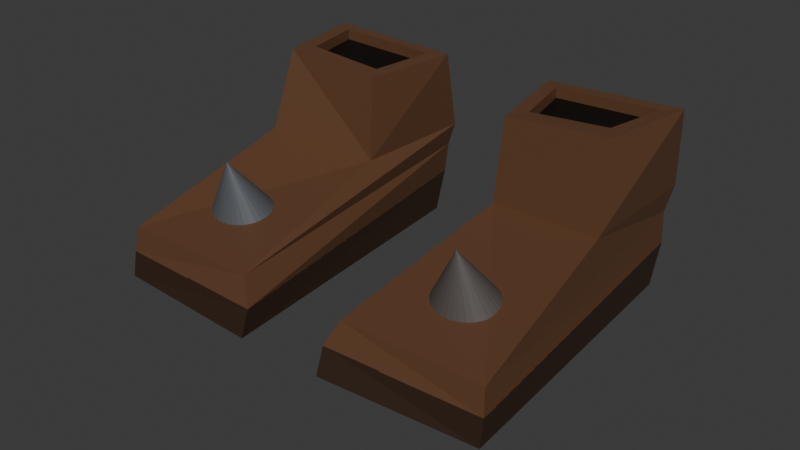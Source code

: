 # Source: PlayerBoots_spiked.blend  (saved by Blender 5.0.118; exported with 4.5.12 LTS)
import bpy
from mathutils import Matrix  # noqa: F401  (used for matrix-valued properties, if any)

bpy.ops.wm.read_factory_settings(use_empty=True)
scene = bpy.context.scene
scene.name = 'Scene'

# ---- collections
col_collection = bpy.data.collections.new('Collection'); scene.collection.children.link(col_collection)

# ---- images (referenced by path relative to the original .blend; pixels are not part of the script)
import os
ASSET_DIR = os.environ.get("B2B_ASSET_DIR", "")  # directory of the original .blend (textures are referenced by path, not embedded)
HERE = os.path.dirname(os.path.abspath(__file__))  # packed textures are extracted next to this script under _unpacked/

def load_image(name, relpath, width, height, colorspace="sRGB"):
    """Load a texture the original file referenced (path relative to the .blend, or extracted next to this script)."""
    p = next((c for c in (os.path.join(HERE, relpath), os.path.join(ASSET_DIR, relpath)) if relpath and os.path.exists(c)), "")
    if p:
        img = bpy.data.images.load(p, check_existing=True)
        img.name = name
    else:  # same state as the original file: an image datablock whose file is absent (Cycles renders it pink)
        img = bpy.data.images.new(name, width, height)
        img.source = "FILE"
        img.filepath = "//" + (relpath or name)
    img.colorspace_settings.name = colorspace
    return img
img_cone_base_color_002 = load_image('Cone Base Color.002', '_unpacked/Cone_Base_Color.0d4c00b7.png', 1024, 1024, 'sRGB')
img_bootstexture_001 = load_image('BootsTexture.001', '_unpacked/BootsTexture.1938438d.png', 1024, 1024, 'sRGB')
img_bootsmaterial_001 = load_image('BootsMaterial.001', '_unpacked/BootsMaterial.2e7bc387.png', 1024, 1024, 'sRGB')
img_cone_base_color_003 = load_image('Cone Base Color.003', '_unpacked/Cone_Base_Color.d2879938.png', 1024, 1024, 'sRGB')

# ---- materials (node trees are filled in below, after node groups)
mat_material_011 = bpy.data.materials.new('Material.011')
mat_material_012 = bpy.data.materials.new('Material.012')
mat_material_013 = bpy.data.materials.new('Material.013')

# ---- material node trees
mat_material_011.use_nodes = True; mat_material_011.node_tree.nodes.clear()
_N = mat_material_011.node_tree.nodes; _L = mat_material_011.node_tree.links
n0 = _N.new('ShaderNodeBsdfPrincipled'); n0.name = 'Principled BSDF'; n0.location = (-200, 100)
n1 = _N.new('ShaderNodeOutputMaterial'); n1.name = 'Material Output'; n1.location = (200, 100)
n2 = _N.new('ShaderNodeTexImage'); n2.name = 'Image Texture'; n2.location = (-490, 80)
n2.image = img_cone_base_color_002
_L.new(n0.outputs[0], n1.inputs[0])
_L.new(n2.outputs[0], n0.inputs[0])
n1.is_active_output = True
mat_material_012.use_nodes = True; mat_material_012.node_tree.nodes.clear()
_N = mat_material_012.node_tree.nodes; _L = mat_material_012.node_tree.links
n0 = _N.new('ShaderNodeBsdfPrincipled'); n0.name = 'Principled BSDF'; n0.location = (-216, 193)
n1 = _N.new('ShaderNodeOutputMaterial'); n1.name = 'Material Output'; n1.location = (184, 193)
n2 = _N.new('ShaderNodeTexImage'); n2.name = 'Image Texture'; n2.location = (-518, 196)
n2.image = img_bootstexture_001
n3 = _N.new('ShaderNodeTexImage'); n3.name = 'Image Texture.001'; n3.location = (0, 0)
n3.image = img_bootsmaterial_001
_L.new(n0.outputs[0], n1.inputs[0])
_L.new(n2.outputs[0], n0.inputs[0])
n1.is_active_output = True
mat_material_013.use_nodes = True; mat_material_013.node_tree.nodes.clear()
_N = mat_material_013.node_tree.nodes; _L = mat_material_013.node_tree.links
n0 = _N.new('ShaderNodeBsdfPrincipled'); n0.name = 'Principled BSDF'; n0.location = (-200, 100)
n1 = _N.new('ShaderNodeOutputMaterial'); n1.name = 'Material Output'; n1.location = (200, 100)
n2 = _N.new('ShaderNodeTexImage'); n2.name = 'Image Texture'; n2.location = (-490, 80)
n2.image = img_cone_base_color_003
_L.new(n0.outputs[0], n1.inputs[0])
_L.new(n2.outputs[0], n0.inputs[0])
n1.is_active_output = True

# ---- world
world_world = bpy.data.worlds.new('World'); scene.world = world_world
world_world.use_nodes = True; world_world.node_tree.nodes.clear()
_N = world_world.node_tree.nodes; _L = world_world.node_tree.links
n0 = _N.new('ShaderNodeOutputWorld'); n0.name = 'World Output'; n0.location = (200, 100)
n1 = _N.new('ShaderNodeBackground'); n1.name = 'Background'; n1.location = (-200, 100)
n1.inputs[0].default_value = (0.05088, 0.05088, 0.05088, 1.0)
_L.new(n1.outputs[0], n0.inputs[0])
n0.is_active_output = True
world_world.color = (0.05088, 0.05088, 0.05088)
world_world.sun_shadow_jitter_overblur = 0.0

# ---- meshes
me_cone_002 = bpy.data.meshes.new('Cone.002')
me_cone_002.from_pydata([(0.0, 1.0, -1.0), (0.1951, 0.9808, -1.0), (0.3827, 0.9239, -1.0), (0.5556, 0.8315, -1.0), (0.7071, 0.7071, -1.0), (0.8315, 0.5556, -1.0), (0.9239, 0.3827, -1.0), (0.9808, 0.1951, -1.0), (1.0, 0.0, -1.0), (0.9808, -0.1951, -1.0), (0.9239, -0.3827, -1.0), (0.8315, -0.5556, -1.0), (0.7071, -0.7071, -1.0), (0.5556, -0.8315, -1.0), (0.3827, -0.9239, -1.0), (0.1951, -0.9808, -1.0), (0.0, -1.0, -1.0), (-0.1951, -0.9808, -1.0), (-0.3827, -0.9239, -1.0), (-0.5556, -0.8315, -1.0), (-0.7071, -0.7071, -1.0), (-0.8315, -0.5556, -1.0), (-0.9239, -0.3827, -1.0), (-0.9808, -0.1951, -1.0), (-1.0, 0.0, -1.0), (-0.9808, 0.1951, -1.0), (-0.9239, 0.3827, -1.0), (-0.8315, 0.5556, -1.0), (-0.7071, 0.7071, -1.0), (-0.5556, 0.8315, -1.0), (-0.3827, 0.9239, -1.0), (-0.1951, 0.9808, -1.0), (0.0, 0.0, 1.0), (-2.876, -1.282, -0.2915), (-6.175, -1.091, 1.017), (-6.49, -1.223, -1.368), (-6.456, 1.51, -1.491), (-3.197, 1.344, -0.6258), (-4.547, -0.813, 1.464), (-4.505, 0.9953, 1.314), (-6.15, 1.273, 0.9266), (-6.224, 1.367, -2.082), (-6.224, -1.067, -2.082), (1.916, -1.538, -0.3342), (1.916, 1.706, -0.3342), (-5.285, 1.336, -3.77), (-5.285, -1.112, -3.77), (2.508, -1.606, -1.572), (2.756, 1.977, -1.511), (2.336, 1.978, -0.9224), (-6.016, 1.258, -2.926), (-6.016, -1.09, -2.926), (2.212, -1.598, -0.9531), (-6.488, -1.463, 0.9602), (-6.451, 1.645, 0.8269), (-3.985, 1.264, 1.435), (-4.036, -1.082, 1.616), (-6.104, -1.091, 0.7373), (-6.078, 1.273, 0.6469), (-4.433, 0.9953, 1.034), (-4.475, -0.813, 1.185), (-2.876, 7.239, -0.2915), (-6.175, 7.048, 1.017), (-6.49, 7.18, -1.368), (-6.456, 4.448, -1.491), (-3.197, 4.613, -0.6258), (-4.547, 6.77, 1.464), (-4.505, 4.962, 1.314), (-6.15, 4.684, 0.9266), (-6.224, 4.59, -2.082), (-6.224, 7.025, -2.082), (1.916, 7.495, -0.3342), (1.916, 4.251, -0.3342), (-5.285, 4.621, -3.77), (-5.285, 7.07, -3.77), (2.508, 7.563, -1.572), (2.756, 3.98, -1.511), (2.336, 3.979, -0.9224), (-6.016, 4.7, -2.926), (-6.016, 7.047, -2.926), (2.212, 7.555, -0.9531), (-6.488, 7.42, 0.9602), (-6.451, 4.312, 0.8269), (-3.985, 4.693, 1.435), (-4.036, 7.039, 1.616), (-6.104, 7.048, 0.7373), (-6.078, 4.684, 0.6469), (-4.433, 4.962, 1.034), (-4.475, 6.77, 1.185), (-1.018e-06, 6.904, -1.0), (0.1951, 6.885, -1.0), (0.3827, 6.828, -1.0), (0.5556, 6.735, -1.0), (0.7071, 6.611, -1.0), (0.8315, 6.459, -1.0), (0.9239, 6.286, -1.0), (0.9808, 6.099, -1.0), (1.0, 5.904, -1.0), (0.9808, 5.709, -1.0), (0.9239, 5.521, -1.0), (0.8315, 5.348, -1.0), (0.7071, 5.197, -1.0), (0.5556, 5.072, -1.0), (0.3827, 4.98, -1.0), (0.1951, 4.923, -1.0), (-1.018e-06, 4.904, -1.0), (-0.1951, 4.923, -1.0), (-0.3827, 4.98, -1.0), (-0.5556, 5.072, -1.0), (-0.7071, 5.197, -1.0), (-0.8315, 5.348, -1.0), (-0.9239, 5.521, -1.0), (-0.9808, 5.709, -1.0), (-1.0, 5.904, -1.0), (-0.9808, 6.099, -1.0), (-0.9239, 6.286, -1.0), (-0.8315, 6.459, -1.0), (-0.7071, 6.611, -1.0), (-0.5556, 6.735, -1.0), (-0.3827, 6.828, -1.0), (-0.1951, 6.885, -1.0), (-8.389e-07, 5.904, 1.0)], [], [(0, 32, 1), (1, 32, 2), (2, 32, 3), (3, 32, 4), (4, 32, 5), (5, 32, 6), (6, 32, 7), (7, 32, 8), (8, 32, 9), (9, 32, 10), (10, 32, 11), (11, 32, 12), (12, 32, 13), (13, 32, 14), (14, 32, 15), (15, 32, 16), (16, 32, 17), (17, 32, 18), (18, 32, 19), (19, 32, 20), (20, 32, 21), (21, 32, 22), (22, 32, 23), (23, 32, 24), (24, 32, 25), (25, 32, 26), (26, 32, 27), (27, 32, 28), (28, 32, 29), (29, 32, 30), (0, 1, 2, 3, 4, 5, 6, 7, 8, 9, 10, 11, 12, 13, 14, 15, 16, 17, 18, 19, 20, 21, 22, 23, 24, 25, 26, 27, 28, 29, 30, 31), (30, 32, 31), (31, 32, 0), (35, 53, 54, 36), (33, 35, 42, 43), (37, 55, 56, 33), (33, 56, 53, 35), (37, 36, 54, 55), (50, 49, 48, 45), (36, 37, 44, 41), (37, 33, 43, 44), (35, 36, 41, 42), (45, 48, 47, 46), (52, 51, 46, 47), (49, 52, 47, 48), (51, 50, 45, 46), (42, 41, 50, 51), (44, 43, 52, 49), (43, 42, 51, 52), (41, 44, 49, 50), (34, 40, 54, 53), (39, 38, 56, 55), (38, 34, 53, 56), (40, 39, 55, 54), (57, 60, 59, 58), (39, 40, 58, 59), (38, 39, 59, 60), (34, 38, 60, 57), (40, 34, 57, 58), (63, 64, 82, 81), (61, 71, 70, 63), (65, 61, 84, 83), (61, 63, 81, 84), (65, 83, 82, 64), (78, 73, 76, 77), (64, 69, 72, 65), (65, 72, 71, 61), (63, 70, 69, 64), (73, 74, 75, 76), (80, 75, 74, 79), (77, 76, 75, 80), (79, 74, 73, 78), (70, 79, 78, 69), (72, 77, 80, 71), (71, 80, 79, 70), (69, 78, 77, 72), (67, 66, 88, 87), (68, 67, 87, 86), (68, 62, 81, 82), (66, 67, 83, 84), (62, 66, 84, 81), (67, 68, 82, 83), (85, 86, 87, 88), (66, 62, 85, 88), (62, 68, 86, 85), (89, 121, 90), (90, 121, 91), (91, 121, 92), (92, 121, 93), (93, 121, 94), (94, 121, 95), (95, 121, 96), (96, 121, 97), (97, 121, 98), (98, 121, 99), (99, 121, 100), (100, 121, 101), (101, 121, 102), (102, 121, 103), (103, 121, 104), (104, 121, 105), (105, 121, 106), (106, 121, 107), (107, 121, 108), (108, 121, 109), (109, 121, 110), (110, 121, 111), (111, 121, 112), (112, 121, 113), (113, 121, 114), (114, 121, 115), (115, 121, 116), (116, 121, 117), (117, 121, 118), (118, 121, 119), (89, 90, 91, 92, 93, 94, 95, 96, 97, 98, 99, 100, 101, 102, 103, 104, 105, 106, 107, 108, 109, 110, 111, 112, 113, 114, 115, 116, 117, 118, 119, 120), (119, 121, 120), (120, 121, 89)])
me_cone_002.polygons.foreach_set('material_index', [0, 0, 0, 0, 0, 0, 0, 0, 0, 0, 0, 0, 0, 0, 0, 0, 0, 0, 0, 0, 0, 0, 0, 0, 0, 0, 0, 0, 0, 0, 0, 0, 0, 1, 1, 1, 1, 1, 1, 1, 1, 1, 1, 1, 1, 1, 1, 1, 1, 1, 1, 1, 1, 1, 1, 1, 1, 1, 1, 1, 1, 1, 1, 1, 1, 1, 1, 1, 1, 1, 1, 1, 1, 1, 1, 1, 1, 1, 1, 1, 1, 1, 1, 1, 1, 2, 2, 2, 2, 2, 2, 2, 2, 2, 2, 2, 2, 2, 2, 2, 2, 2, 2, 2, 2, 2, 2, 2, 2, 2, 2, 2, 2, 2, 2, 2, 2, 2])
_uv = me_cone_002.uv_layers.new(name='UVMap')
_uv.uv.foreach_set('vector', [0.25, 0.49, 0.25, 0.25, 0.2968, 0.4854, 0.2968, 0.4854, 0.25, 0.25, 0.3418, 0.4717, 0.3418, 0.4717, 0.25, 0.25, 0.3833, 0.4496, 0.3833, 0.4496, 0.25, 0.25, 0.4197, 0.4197, 0.4197, 0.4197, 0.25, 0.25, 0.4496, 0.3833, 0.4496, 0.3833, 0.25, 0.25, 0.4717, 0.3418, 0.4717, 0.3418, 0.25, 0.25, 0.4854, 0.2968, 0.4854, 0.2968, 0.25, 0.25, 0.49, 0.25, 0.49, 0.25, 0.25, 0.25, 0.4854, 0.2032, 0.4854, 0.2032, 0.25, 0.25, 0.4717, 0.1582, 0.4717, 0.1582, 0.25, 0.25, 0.4496, 0.1167, 0.4496, 0.1167, 0.25, 0.25, 0.4197, 0.08029, 0.4197, 0.08029, 0.25, 0.25, 0.3833, 0.05045, 0.3833, 0.05045, 0.25, 0.25, 0.3418, 0.02827, 0.3418, 0.02827, 0.25, 0.25, 0.2968, 0.01461, 0.2968, 0.01461, 0.25, 0.25, 0.25, 0.01, 0.25, 0.01, 0.25, 0.25, 0.2032, 0.01461, 0.2032, 0.01461, 0.25, 0.25, 0.1582, 0.02827, 0.1582, 0.02827, 0.25, 0.25, 0.1167, 0.05045, 0.1167, 0.05045, 0.25, 0.25, 0.08029, 0.08029, 0.08029, 0.08029, 0.25, 0.25, 0.05045, 0.1167, 0.05045, 0.1167, 0.25, 0.25, 0.02827, 0.1582, 0.02827, 0.1582, 0.25, 0.25, 0.01461, 0.2032, 0.01461, 0.2032, 0.25, 0.25, 0.01, 0.25, 0.01, 0.25, 0.25, 0.25, 0.01461, 0.2968, 0.01461, 0.2968, 0.25, 0.25, 0.02827, 0.3418, 0.02827, 0.3418, 0.25, 0.25, 0.05045, 0.3833, 0.05045, 0.3833, 0.25, 0.25, 0.08029, 0.4197, 0.08029, 0.4197, 0.25, 0.25, 0.1167, 0.4496, 0.1167, 0.4496, 0.25, 0.25, 0.1582, 0.4717, 0.75, 0.49, 0.7968, 0.4854, 0.8418, 0.4717, 0.8833, 0.4496, 0.9197, 0.4197, 0.9496, 0.3833, 0.9717, 0.3418, 0.9854, 0.2968, 0.99, 0.25, 0.9854, 0.2032, 0.9717, 0.1582, 0.9496, 0.1167, 0.9197, 0.08029, 0.8833, 0.05045, 0.8418, 0.02827, 0.7968, 0.01461, 0.75, 0.01, 0.7032, 0.01461, 0.6582, 0.02827, 0.6167, 0.05045, 0.5803, 0.08029, 0.5504, 0.1167, 0.5283, 0.1582, 0.5146, 0.2032, 0.51, 0.25, 0.5146, 0.2968, 0.5283, 0.3418, 0.5504, 0.3833, 0.5803, 0.4197, 0.6167, 0.4496, 0.6582, 0.4717, 0.7032, 0.4854, 0.1582, 0.4717, 0.25, 0.25, 0.2032, 0.4854, 0.2032, 0.4854, 0.25, 0.25, 0.25, 0.49, 0.7445, 0.8625, 0.7285, 0.7586, 0.8753, 0.7586, 0.8736, 0.8628, 0.6109, 0.6569, 0.6082, 0.8347, 0.5724, 0.8322, 0.5476, 0.4395, 0.5911, 0.9734, 0.486, 0.9635, 0.4838, 0.8525, 0.5911, 0.8494, 0.6109, 0.6569, 0.7124, 0.6958, 0.7139, 0.8043, 0.6082, 0.8347, 0.1148, 0.2676, 0.1125, 0.4261, 0.007304, 0.396, 0.01107, 0.2875, 0.1833, 0.425, 0.1988, 0.01887, 0.2309, 0.007304, 0.2309, 0.403, 0.1125, 0.4261, 0.1148, 0.2676, 0.1667, 0.03108, 0.1423, 0.4234, 0.7285, 0.007304, 0.8534, 0.01655, 0.8812, 0.2357, 0.7285, 0.2466, 0.7445, 0.8625, 0.8736, 0.8628, 0.8682, 0.893, 0.7534, 0.8981, 0.2575, 0.8314, 0.1914, 0.4407, 0.3609, 0.4424, 0.3609, 0.8251, 0.5157, 0.4339, 0.5314, 0.8335, 0.4838, 0.8111, 0.4838, 0.4283, 0.409, 0.6094, 0.4103, 0.4407, 0.4427, 0.4408, 0.4427, 0.6099, 0.7542, 0.939, 0.8648, 0.934, 0.8587, 0.9828, 0.7553, 0.9875, 0.7534, 0.8981, 0.8682, 0.893, 0.8648, 0.934, 0.7542, 0.939, 0.3755, 0.596, 0.3779, 0.443, 0.4103, 0.4407, 0.409, 0.6094, 0.5476, 0.4395, 0.5724, 0.8322, 0.5314, 0.8335, 0.5157, 0.4339, 0.1423, 0.4234, 0.1667, 0.03108, 0.1988, 0.01887, 0.1833, 0.425, 0.02225, 0.8636, 0.02223, 0.9752, 0.007304, 0.9927, 0.007304, 0.846, 0.102, 0.9623, 0.1018, 0.877, 0.1167, 0.8643, 0.1169, 0.975, 0.1018, 0.877, 0.02225, 0.8636, 0.007304, 0.846, 0.1167, 0.8643, 0.02223, 0.9752, 0.102, 0.9623, 0.1169, 0.975, 0.007304, 0.9927, 0.6057, 0.8494, 0.6853, 0.8627, 0.6855, 0.948, 0.6057, 0.9609, 0.8958, 0.2842, 0.8958, 0.2039, 0.9094, 0.2041, 0.9094, 0.2844, 0.9094, 0.007304, 0.9094, 0.09294, 0.8958, 0.0941, 0.8958, 0.008472, 0.9094, 0.2993, 0.9094, 0.3795, 0.8958, 0.3793, 0.8958, 0.299, 0.8899, 0.7535, 0.8899, 0.6419, 0.9032, 0.6424, 0.9032, 0.754, 0.8594, 0.619, 0.7303, 0.6193, 0.7285, 0.5151, 0.8753, 0.5151, 0.5868, 0.2359, 0.6501, 0.01852, 0.6253, 0.4111, 0.5895, 0.4137, 0.2558, 0.9701, 0.2558, 0.846, 0.3631, 0.8492, 0.3609, 0.9602, 0.5868, 0.2359, 0.5895, 0.4137, 0.4838, 0.3833, 0.4853, 0.2748, 0.3617, 0.2676, 0.4654, 0.2875, 0.4692, 0.396, 0.3639, 0.4261, 0.2932, 0.425, 0.2455, 0.403, 0.2455, 0.007304, 0.2776, 0.01887, 0.3639, 0.4261, 0.3341, 0.4234, 0.3097, 0.03108, 0.3617, 0.2676, 0.8812, 0.2612, 0.8812, 0.5005, 0.7285, 0.4896, 0.7564, 0.2705, 0.8594, 0.619, 0.8504, 0.6546, 0.7357, 0.6495, 0.7303, 0.6193, 0.1106, 0.8314, 0.007304, 0.8251, 0.007304, 0.4424, 0.1768, 0.4407, 0.682, 0.01285, 0.7139, 0.007304, 0.7139, 0.39, 0.6662, 0.4125, 0.4092, 0.7932, 0.3755, 0.7937, 0.3755, 0.6246, 0.4079, 0.6245, 0.8497, 0.6955, 0.8486, 0.744, 0.7452, 0.7394, 0.739, 0.6906, 0.8504, 0.6546, 0.8497, 0.6955, 0.739, 0.6906, 0.7357, 0.6495, 0.4427, 0.7799, 0.4092, 0.7932, 0.4079, 0.6245, 0.4403, 0.6268, 0.6501, 0.01852, 0.682, 0.01285, 0.6662, 0.4125, 0.6253, 0.4111, 0.3341, 0.4234, 0.2932, 0.425, 0.2776, 0.01887, 0.3097, 0.03108, 0.8899, 0.8543, 0.8899, 0.7686, 0.9035, 0.7698, 0.9035, 0.8554, 0.9094, 0.1087, 0.9094, 0.189, 0.8958, 0.1893, 0.8958, 0.109, 0.2263, 0.9752, 0.2262, 0.8636, 0.2412, 0.846, 0.2412, 0.9927, 0.1467, 0.877, 0.1465, 0.9623, 0.1315, 0.975, 0.1318, 0.8643, 0.2262, 0.8636, 0.1467, 0.877, 0.1318, 0.8643, 0.2412, 0.846, 0.1465, 0.9623, 0.2263, 0.9752, 0.2412, 0.9927, 0.1315, 0.975, 0.4575, 0.846, 0.4575, 0.9576, 0.3778, 0.9447, 0.378, 0.8594, 0.8958, 0.4746, 0.8958, 0.3944, 0.9094, 0.3941, 0.9094, 0.4744, 0.9032, 0.5151, 0.9032, 0.6267, 0.8899, 0.6273, 0.8899, 0.5156, 0.25, 0.49, 0.25, 0.25, 0.2968, 0.4854, 0.2968, 0.4854, 0.25, 0.25, 0.3418, 0.4717, 0.3418, 0.4717, 0.25, 0.25, 0.3833, 0.4496, 0.3833, 0.4496, 0.25, 0.25, 0.4197, 0.4197, 0.4197, 0.4197, 0.25, 0.25, 0.4496, 0.3833, 0.4496, 0.3833, 0.25, 0.25, 0.4717, 0.3418, 0.4717, 0.3418, 0.25, 0.25, 0.4854, 0.2968, 0.4854, 0.2968, 0.25, 0.25, 0.49, 0.25, 0.49, 0.25, 0.25, 0.25, 0.4854, 0.2032, 0.4854, 0.2032, 0.25, 0.25, 0.4717, 0.1582, 0.4717, 0.1582, 0.25, 0.25, 0.4496, 0.1167, 0.4496, 0.1167, 0.25, 0.25, 0.4197, 0.08029, 0.4197, 0.08029, 0.25, 0.25, 0.3833, 0.05045, 0.3833, 0.05045, 0.25, 0.25, 0.3418, 0.02827, 0.3418, 0.02827, 0.25, 0.25, 0.2968, 0.01461, 0.2968, 0.01461, 0.25, 0.25, 0.25, 0.01, 0.25, 0.01, 0.25, 0.25, 0.2032, 0.01461, 0.2032, 0.01461, 0.25, 0.25, 0.1582, 0.02827, 0.1582, 0.02827, 0.25, 0.25, 0.1167, 0.05045, 0.1167, 0.05045, 0.25, 0.25, 0.08029, 0.08029, 0.08029, 0.08029, 0.25, 0.25, 0.05045, 0.1167, 0.05045, 0.1167, 0.25, 0.25, 0.02827, 0.1582, 0.02827, 0.1582, 0.25, 0.25, 0.01461, 0.2032, 0.01461, 0.2032, 0.25, 0.25, 0.01, 0.25, 0.01, 0.25, 0.25, 0.25, 0.01461, 0.2968, 0.01461, 0.2968, 0.25, 0.25, 0.02827, 0.3418, 0.02827, 0.3418, 0.25, 0.25, 0.05045, 0.3833, 0.05045, 0.3833, 0.25, 0.25, 0.08029, 0.4197, 0.08029, 0.4197, 0.25, 0.25, 0.1167, 0.4496, 0.1167, 0.4496, 0.25, 0.25, 0.1582, 0.4717, 0.75, 0.49, 0.7968, 0.4854, 0.8418, 0.4717, 0.8833, 0.4496, 0.9197, 0.4197, 0.9496, 0.3833, 0.9717, 0.3418, 0.9854, 0.2968, 0.99, 0.25, 0.9854, 0.2032, 0.9717, 0.1582, 0.9496, 0.1167, 0.9197, 0.08029, 0.8833, 0.05045, 0.8418, 0.02827, 0.7968, 0.01461, 0.75, 0.01, 0.7032, 0.01461, 0.6582, 0.02827, 0.6167, 0.05045, 0.5803, 0.08029, 0.5504, 0.1167, 0.5283, 0.1582, 0.5146, 0.2032, 0.51, 0.25, 0.5146, 0.2968, 0.5283, 0.3418, 0.5504, 0.3833, 0.5803, 0.4197, 0.6167, 0.4496, 0.6582, 0.4717, 0.7032, 0.4854, 0.1582, 0.4717, 0.25, 0.25, 0.2032, 0.4854, 0.2032, 0.4854, 0.25, 0.25, 0.25, 0.49])
me_cone_002.materials.append(mat_material_011)
me_cone_002.materials.append(mat_material_012)
me_cone_002.materials.append(mat_material_013)
me_cone_002.update()

# ---- objects
ob_spikes1 = bpy.data.objects.new('spikes1', me_cone_002)

# ---- transforms, parenting, visibility, modifiers, constraints
ob_spikes1.location = (-0.1174, -0.1393, 0.07313)
ob_spikes1.rotation_euler = (5.196e-09, 0.2737, -1.571)
ob_spikes1.scale = (0.03317, 0.03966, 0.03317)

# ---- collection membership
col_collection.objects.link(ob_spikes1)

# ---- scene / render settings (as saved in the file)
scene.frame_start = 1; scene.frame_end = 250; scene.frame_set(1)
scene.render.engine = 'BLENDER_EEVEE_NEXT'
scene.render.bake_bias = 0.0
scene.render.bake_samples = 0
scene.cycles.sampling_pattern = 'TABULATED_SOBOL'
scene.eevee.use_volume_custom_range = False
bpy.context.view_layer.update()

# ---- added for rendering (the .blend has no active camera and no usable light): camera, sun
cam_auto = bpy.data.cameras.new('AutoCamera')
cam_auto.lens = 50.0
cam_auto.sensor_width = 36.0
cam_auto.clip_end = 1000.0
ob_auto_camera = bpy.data.objects.new('AutoCamera', cam_auto)
scene.collection.objects.link(ob_auto_camera)
ob_auto_camera.location = (0.520304, -0.693439, 0.471096)
ob_auto_camera.rotation_euler = (1.09748, -7.21219e-08, 0.694738)
scene.camera = ob_auto_camera
light_auto_sun = bpy.data.lights.new('AutoSun', 'SUN')
light_auto_sun.energy = 3.0
light_auto_sun.angle = 0.0523599
ob_auto_sun = bpy.data.objects.new('AutoSun', light_auto_sun)
scene.collection.objects.link(ob_auto_sun)
ob_auto_sun.rotation_euler = (0.872665, 0.174533, 0.523599)
bpy.context.view_layer.update()
